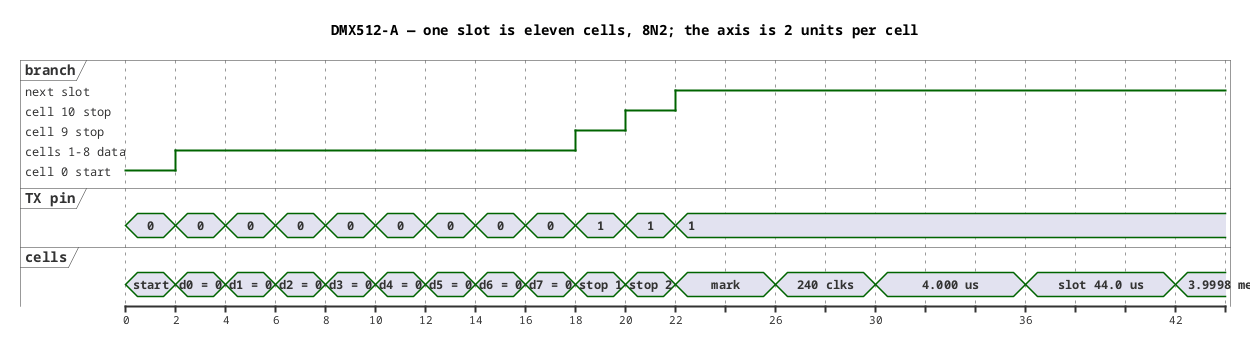

The diagram above was rendered by PlantUML. Its source (embedded in the PNG):
@startuml
title DMX512-A — one slot is eleven cells, 8N2; the axis is 2 units per cell
skinparam defaultFontName Monospaced
robust "branch" as F
concise "TX pin" as T
concise "cells" as N
@0
F is "cell 0 start"
T is 0
N is "start"
@2
F is "cells 1-8 data"
T is 0
N is "d0 = 0"
@4
T is 0
N is "d1 = 0"
@6
T is 0
N is "d2 = 0"
@8
T is 0
N is "d3 = 0"
@10
T is 0
N is "d4 = 0"
@12
T is 0
N is "d5 = 0"
@14
T is 0
N is "d6 = 0"
@16
T is 0
N is "d7 = 0"
@18
F is "cell 9 stop"
T is 1
N is "stop 1"
@20
F is "cell 10 stop"
T is 1
N is "stop 2"
@22
F is "next slot"
T is 1
N is "mark"
@26
N is "240 clks"
@30
N is "4.000 us"
@36
N is "slot 44.0 us"
@42
N is "3.9998 measured"
@endsync